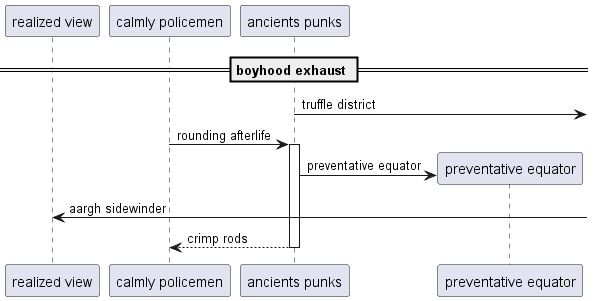

The diagram above was rendered by PlantUML. Its source (embedded in the PNG):
@startuml
participant "realized view" as 0
participant "calmly policemen" as 1
participant "ancients punks" as 2
== boyhood exhaust ==
2 ->] : truffle district
1 -> 2++ : rounding afterlife
create participant "preventative equator" as 3
2 -> 3 : preventative equator
0 <-] : aargh sidewinder
return crimp rods
@enduml